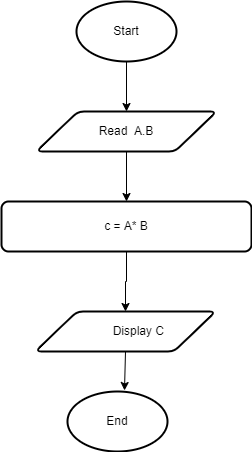

The diagram above was exported from draw.io. Its source (the exported page's mxGraphModel, read from the mxfile embedded in the PNG):
<mxGraphModel dx="868" dy="553" grid="1" gridSize="10" guides="1" tooltips="1" connect="1" arrows="1" fold="1" page="1" pageScale="1" pageWidth="850" pageHeight="1100" math="0" shadow="0">
  <root>
    <mxCell id="0" />
    <mxCell id="1" parent="0" />
    <mxCell id="LqgzISurgJhI-p65TMkZ-6" value="" style="edgeStyle=orthogonalEdgeStyle;rounded=0;orthogonalLoop=1;jettySize=auto;html=1;" parent="1" source="LqgzISurgJhI-p65TMkZ-1" target="LqgzISurgJhI-p65TMkZ-2" edge="1">
      <mxGeometry relative="1" as="geometry" />
    </mxCell>
    <mxCell id="LqgzISurgJhI-p65TMkZ-1" value="Start" style="strokeWidth=2;html=1;shape=mxgraph.flowchart.start_1;whiteSpace=wrap;" parent="1" vertex="1">
      <mxGeometry x="380" y="360" width="100" height="60" as="geometry" />
    </mxCell>
    <mxCell id="LqgzISurgJhI-p65TMkZ-7" value="" style="edgeStyle=orthogonalEdgeStyle;rounded=0;orthogonalLoop=1;jettySize=auto;html=1;" parent="1" source="LqgzISurgJhI-p65TMkZ-2" target="LqgzISurgJhI-p65TMkZ-3" edge="1">
      <mxGeometry relative="1" as="geometry" />
    </mxCell>
    <mxCell id="LqgzISurgJhI-p65TMkZ-2" value="Read&amp;nbsp; A.B" style="shape=parallelogram;html=1;strokeWidth=2;perimeter=parallelogramPerimeter;whiteSpace=wrap;rounded=1;arcSize=12;size=0.23;" parent="1" vertex="1">
      <mxGeometry x="340" y="470" width="180" height="40" as="geometry" />
    </mxCell>
    <mxCell id="LqgzISurgJhI-p65TMkZ-8" value="" style="edgeStyle=orthogonalEdgeStyle;rounded=0;orthogonalLoop=1;jettySize=auto;html=1;" parent="1" source="LqgzISurgJhI-p65TMkZ-3" target="LqgzISurgJhI-p65TMkZ-4" edge="1">
      <mxGeometry relative="1" as="geometry" />
    </mxCell>
    <mxCell id="LqgzISurgJhI-p65TMkZ-3" value="c = A* B" style="rounded=1;whiteSpace=wrap;html=1;absoluteArcSize=1;arcSize=14;strokeWidth=2;" parent="1" vertex="1">
      <mxGeometry x="305" y="560" width="250" height="50" as="geometry" />
    </mxCell>
    <mxCell id="LqgzISurgJhI-p65TMkZ-4" value="&lt;span style=&quot;white-space: pre&quot;&gt;&#09;&lt;/span&gt;Display C" style="shape=parallelogram;html=1;strokeWidth=2;perimeter=parallelogramPerimeter;whiteSpace=wrap;rounded=1;arcSize=12;size=0.23;" parent="1" vertex="1">
      <mxGeometry x="339" y="670" width="180" height="40" as="geometry" />
    </mxCell>
    <mxCell id="LqgzISurgJhI-p65TMkZ-5" value="End" style="strokeWidth=2;html=1;shape=mxgraph.flowchart.start_1;whiteSpace=wrap;" parent="1" vertex="1">
      <mxGeometry x="371" y="750" width="100" height="60" as="geometry" />
    </mxCell>
    <mxCell id="LqgzISurgJhI-p65TMkZ-10" value="" style="endArrow=classic;html=1;rounded=0;entryX=0.57;entryY=-0.017;entryDx=0;entryDy=0;entryPerimeter=0;exitX=0.5;exitY=1;exitDx=0;exitDy=0;" parent="1" source="LqgzISurgJhI-p65TMkZ-4" target="LqgzISurgJhI-p65TMkZ-5" edge="1">
      <mxGeometry width="50" height="50" relative="1" as="geometry">
        <mxPoint x="310" y="780" as="sourcePoint" />
        <mxPoint x="360" y="730" as="targetPoint" />
      </mxGeometry>
    </mxCell>
  </root>
</mxGraphModel>